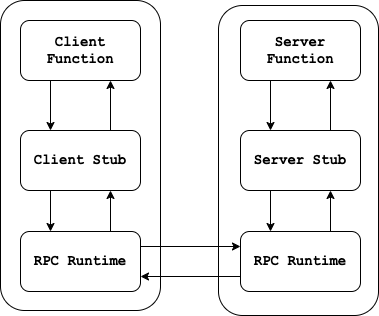

The diagram above was exported from draw.io. Its source (the exported page's mxGraphModel, read from the mxfile embedded in the PNG):
<mxGraphModel dx="1434" dy="799" grid="1" gridSize="10" guides="1" tooltips="1" connect="1" arrows="1" fold="1" page="1" pageScale="1" pageWidth="827" pageHeight="1169" math="0" shadow="0">
  <root>
    <mxCell id="0" />
    <mxCell id="1" parent="0" />
    <mxCell id="JNNsGbscFu0_a652e291-19" value="" style="rounded=1;whiteSpace=wrap;html=1;fontStyle=1;fontSize=14;fontFamily=Courier New;" vertex="1" parent="1">
      <mxGeometry x="338" y="155" width="160" height="310" as="geometry" />
    </mxCell>
    <mxCell id="JNNsGbscFu0_a652e291-2" value="" style="rounded=1;whiteSpace=wrap;html=1;fontStyle=1;fontSize=14;fontFamily=Courier New;" vertex="1" parent="1">
      <mxGeometry x="120" y="150" width="160" height="310" as="geometry" />
    </mxCell>
    <mxCell id="JNNsGbscFu0_a652e291-6" style="edgeStyle=orthogonalEdgeStyle;rounded=0;orthogonalLoop=1;jettySize=auto;html=1;exitX=0.25;exitY=1;exitDx=0;exitDy=0;entryX=0.25;entryY=0;entryDx=0;entryDy=0;fontStyle=1;fontSize=14;fontFamily=Courier New;" edge="1" parent="1" source="JNNsGbscFu0_a652e291-1" target="JNNsGbscFu0_a652e291-3">
      <mxGeometry relative="1" as="geometry" />
    </mxCell>
    <mxCell id="JNNsGbscFu0_a652e291-1" value="Client Function" style="rounded=1;whiteSpace=wrap;html=1;fontStyle=1;fontSize=14;fontFamily=Courier New;" vertex="1" parent="1">
      <mxGeometry x="140" y="170" width="120" height="60" as="geometry" />
    </mxCell>
    <mxCell id="JNNsGbscFu0_a652e291-5" style="edgeStyle=orthogonalEdgeStyle;rounded=0;orthogonalLoop=1;jettySize=auto;html=1;exitX=0.75;exitY=0;exitDx=0;exitDy=0;entryX=0.75;entryY=1;entryDx=0;entryDy=0;fontStyle=1;fontSize=14;fontFamily=Courier New;" edge="1" parent="1" source="JNNsGbscFu0_a652e291-3" target="JNNsGbscFu0_a652e291-1">
      <mxGeometry relative="1" as="geometry" />
    </mxCell>
    <mxCell id="JNNsGbscFu0_a652e291-11" style="edgeStyle=orthogonalEdgeStyle;rounded=0;orthogonalLoop=1;jettySize=auto;html=1;exitX=0.25;exitY=1;exitDx=0;exitDy=0;entryX=0.25;entryY=0;entryDx=0;entryDy=0;fontStyle=1;fontSize=14;fontFamily=Courier New;" edge="1" parent="1" source="JNNsGbscFu0_a652e291-3" target="JNNsGbscFu0_a652e291-7">
      <mxGeometry relative="1" as="geometry" />
    </mxCell>
    <mxCell id="JNNsGbscFu0_a652e291-3" value="Client Stub" style="rounded=1;whiteSpace=wrap;html=1;fontStyle=1;fontSize=14;fontFamily=Courier New;" vertex="1" parent="1">
      <mxGeometry x="140" y="280" width="120" height="60" as="geometry" />
    </mxCell>
    <mxCell id="JNNsGbscFu0_a652e291-9" style="edgeStyle=orthogonalEdgeStyle;rounded=0;orthogonalLoop=1;jettySize=auto;html=1;exitX=0.75;exitY=0;exitDx=0;exitDy=0;entryX=0.75;entryY=1;entryDx=0;entryDy=0;fontStyle=1;fontSize=14;fontFamily=Courier New;" edge="1" parent="1" source="JNNsGbscFu0_a652e291-7" target="JNNsGbscFu0_a652e291-3">
      <mxGeometry relative="1" as="geometry" />
    </mxCell>
    <mxCell id="JNNsGbscFu0_a652e291-21" style="edgeStyle=orthogonalEdgeStyle;rounded=0;orthogonalLoop=1;jettySize=auto;html=1;exitX=1;exitY=0.25;exitDx=0;exitDy=0;entryX=0;entryY=0.25;entryDx=0;entryDy=0;fontStyle=1;fontSize=14;fontFamily=Courier New;" edge="1" parent="1" source="JNNsGbscFu0_a652e291-7" target="JNNsGbscFu0_a652e291-18">
      <mxGeometry relative="1" as="geometry" />
    </mxCell>
    <mxCell id="JNNsGbscFu0_a652e291-7" value="RPC Runtime" style="rounded=1;whiteSpace=wrap;html=1;fontStyle=1;fontSize=14;fontFamily=Courier New;" vertex="1" parent="1">
      <mxGeometry x="140" y="381" width="120" height="60" as="geometry" />
    </mxCell>
    <mxCell id="JNNsGbscFu0_a652e291-12" style="edgeStyle=orthogonalEdgeStyle;rounded=0;orthogonalLoop=1;jettySize=auto;html=1;exitX=0.25;exitY=1;exitDx=0;exitDy=0;entryX=0.25;entryY=0;entryDx=0;entryDy=0;fontStyle=1;fontSize=14;fontFamily=Courier New;" edge="1" parent="1" source="JNNsGbscFu0_a652e291-13" target="JNNsGbscFu0_a652e291-16">
      <mxGeometry relative="1" as="geometry" />
    </mxCell>
    <mxCell id="JNNsGbscFu0_a652e291-13" value="Server Function" style="rounded=1;whiteSpace=wrap;html=1;fontStyle=1;fontSize=14;fontFamily=Courier New;" vertex="1" parent="1">
      <mxGeometry x="360" y="170" width="120" height="60" as="geometry" />
    </mxCell>
    <mxCell id="JNNsGbscFu0_a652e291-14" style="edgeStyle=orthogonalEdgeStyle;rounded=0;orthogonalLoop=1;jettySize=auto;html=1;exitX=0.75;exitY=0;exitDx=0;exitDy=0;entryX=0.75;entryY=1;entryDx=0;entryDy=0;fontStyle=1;fontSize=14;fontFamily=Courier New;" edge="1" parent="1" source="JNNsGbscFu0_a652e291-16" target="JNNsGbscFu0_a652e291-13">
      <mxGeometry relative="1" as="geometry" />
    </mxCell>
    <mxCell id="JNNsGbscFu0_a652e291-15" style="edgeStyle=orthogonalEdgeStyle;rounded=0;orthogonalLoop=1;jettySize=auto;html=1;exitX=0.25;exitY=1;exitDx=0;exitDy=0;entryX=0.25;entryY=0;entryDx=0;entryDy=0;fontStyle=1;fontSize=14;fontFamily=Courier New;" edge="1" parent="1" source="JNNsGbscFu0_a652e291-16" target="JNNsGbscFu0_a652e291-18">
      <mxGeometry relative="1" as="geometry" />
    </mxCell>
    <mxCell id="JNNsGbscFu0_a652e291-16" value="Server Stub" style="rounded=1;whiteSpace=wrap;html=1;fontStyle=1;fontSize=14;fontFamily=Courier New;" vertex="1" parent="1">
      <mxGeometry x="360" y="280" width="120" height="60" as="geometry" />
    </mxCell>
    <mxCell id="JNNsGbscFu0_a652e291-17" style="edgeStyle=orthogonalEdgeStyle;rounded=0;orthogonalLoop=1;jettySize=auto;html=1;exitX=0.75;exitY=0;exitDx=0;exitDy=0;entryX=0.75;entryY=1;entryDx=0;entryDy=0;fontStyle=1;fontSize=14;fontFamily=Courier New;" edge="1" parent="1" source="JNNsGbscFu0_a652e291-18" target="JNNsGbscFu0_a652e291-16">
      <mxGeometry relative="1" as="geometry" />
    </mxCell>
    <mxCell id="JNNsGbscFu0_a652e291-22" style="edgeStyle=orthogonalEdgeStyle;rounded=0;orthogonalLoop=1;jettySize=auto;html=1;exitX=0;exitY=0.75;exitDx=0;exitDy=0;entryX=1;entryY=0.75;entryDx=0;entryDy=0;fontStyle=1;fontSize=14;fontFamily=Courier New;" edge="1" parent="1" source="JNNsGbscFu0_a652e291-18" target="JNNsGbscFu0_a652e291-7">
      <mxGeometry relative="1" as="geometry" />
    </mxCell>
    <mxCell id="JNNsGbscFu0_a652e291-18" value="RPC Runtime" style="rounded=1;whiteSpace=wrap;html=1;fontStyle=1;fontSize=14;fontFamily=Courier New;" vertex="1" parent="1">
      <mxGeometry x="360" y="381" width="120" height="60" as="geometry" />
    </mxCell>
  </root>
</mxGraphModel>